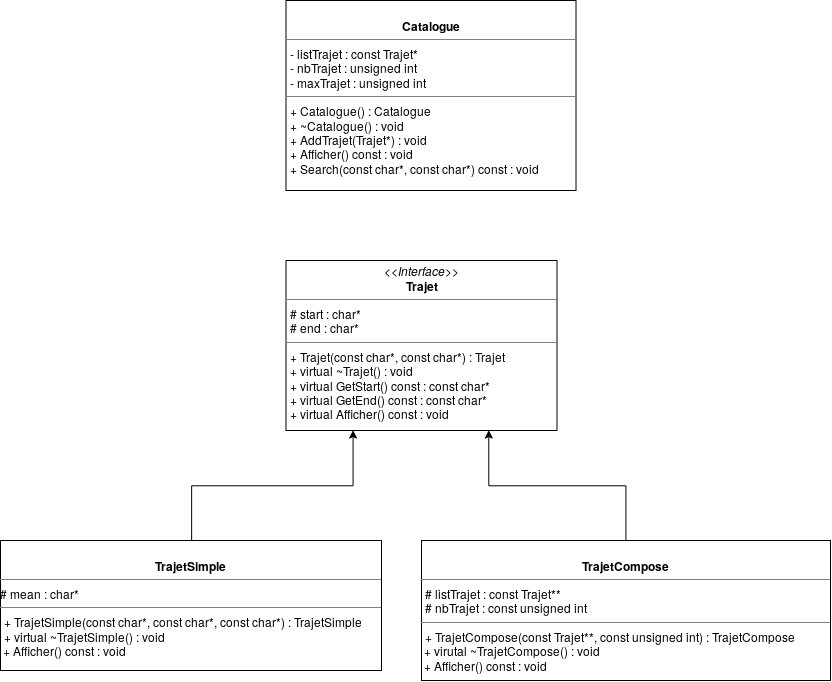

The diagram above was exported from draw.io. Its source (the exported page's mxGraphModel, read from the mxfile embedded in the PNG):
<mxGraphModel dx="1917" dy="859" grid="1" gridSize="10" guides="1" tooltips="1" connect="1" arrows="1" fold="1" page="1" pageScale="1" pageWidth="850" pageHeight="1100" background="#ffffff" math="0" shadow="0">
  <root>
    <mxCell id="0" />
    <mxCell id="1" parent="0" />
    <mxCell id="5d2195bd80daf111-18" value="&lt;p style=&quot;margin: 0px ; margin-top: 4px ; text-align: center&quot;&gt;&lt;i&gt;&amp;lt;&amp;lt;Interface&amp;gt;&amp;gt;&lt;/i&gt;&lt;br&gt;&lt;b&gt;Trajet&lt;/b&gt;&lt;/p&gt;&lt;hr size=&quot;1&quot;&gt;&lt;p style=&quot;margin: 0px ; margin-left: 4px&quot;&gt;# start : char*&lt;br&gt;# end : char*&lt;/p&gt;&lt;hr size=&quot;1&quot;&gt;&lt;p style=&quot;margin: 0px ; margin-left: 4px&quot;&gt;+ Trajet(const char*, const char*) : Trajet&lt;/p&gt;&lt;p style=&quot;margin: 0px ; margin-left: 4px&quot;&gt;+ virtual ~Trajet() : void&lt;br&gt;&lt;/p&gt;&lt;p style=&quot;margin: 0px ; margin-left: 4px&quot;&gt;+ virtual GetStart() const : const char*&lt;br&gt;+ virtual GetEnd() const : const char*&lt;/p&gt;&lt;p style=&quot;margin: 0px ; margin-left: 4px&quot;&gt;+ virtual Afficher() const : void&lt;br&gt;&lt;/p&gt;" style="verticalAlign=top;align=left;overflow=fill;fontSize=12;fontFamily=Helvetica;html=1;rounded=0;shadow=0;comic=0;labelBackgroundColor=none;strokeWidth=1" parent="1" vertex="1">
      <mxGeometry x="294.5" y="410" width="271" height="170" as="geometry" />
    </mxCell>
    <mxCell id="5Z9_neKVDGWBw3OVXmBw-6" value="" style="edgeStyle=orthogonalEdgeStyle;rounded=0;orthogonalLoop=1;jettySize=auto;html=1;entryX=0.25;entryY=1;entryDx=0;entryDy=0;" parent="1" source="5d2195bd80daf111-19" target="5d2195bd80daf111-18" edge="1">
      <mxGeometry relative="1" as="geometry">
        <mxPoint x="149" y="530" as="targetPoint" />
      </mxGeometry>
    </mxCell>
    <mxCell id="5d2195bd80daf111-19" value="&lt;p style=&quot;margin: 0px ; margin-top: 4px ; text-align: center&quot;&gt;&lt;br&gt;&lt;b&gt;TrajetSimple&lt;/b&gt;&lt;/p&gt;&lt;hr size=&quot;1&quot;&gt;&lt;div&gt;# mean : char*&lt;/div&gt;&lt;hr size=&quot;1&quot;&gt;&lt;div&gt;&lt;p style=&quot;margin: 0px ; margin-left: 4px&quot;&gt;+ TrajetSimple(const char*, const char*, const char*) : TrajetSimple&lt;/p&gt;&lt;p style=&quot;margin: 0px ; margin-left: 4px&quot;&gt;+ virtual ~TrajetSimple() : void&lt;/p&gt;&lt;/div&gt;&lt;div&gt;&amp;nbsp;+ Afficher() const : void&lt;/div&gt;&lt;div&gt;&lt;br&gt;&lt;/div&gt;&lt;div&gt;&lt;br&gt;&lt;/div&gt;&lt;div&gt;&lt;br&gt;&lt;/div&gt;&lt;div&gt;&lt;br&gt;&lt;/div&gt;&lt;div&gt;&lt;br&gt;&lt;/div&gt;&lt;div&gt;&lt;br&gt;&lt;/div&gt;&lt;div&gt;&lt;br&gt;&lt;/div&gt;&lt;div&gt;&lt;br&gt;&lt;/div&gt;&lt;div&gt;&lt;br&gt;&lt;/div&gt;&lt;div&gt;&lt;br&gt;&lt;/div&gt;&lt;div&gt;&lt;br&gt;&lt;/div&gt;&lt;div&gt;&lt;br&gt;&lt;/div&gt;&lt;hr size=&quot;1&quot;&gt;" style="verticalAlign=top;align=left;overflow=fill;fontSize=12;fontFamily=Helvetica;html=1;rounded=0;shadow=0;comic=0;labelBackgroundColor=none;strokeWidth=1" parent="1" vertex="1">
      <mxGeometry x="9" y="690" width="381" height="130" as="geometry" />
    </mxCell>
    <mxCell id="5Z9_neKVDGWBw3OVXmBw-7" style="edgeStyle=orthogonalEdgeStyle;rounded=0;orthogonalLoop=1;jettySize=auto;html=1;entryX=0.75;entryY=1;entryDx=0;entryDy=0;" parent="1" source="5d2195bd80daf111-20" target="5d2195bd80daf111-18" edge="1">
      <mxGeometry relative="1" as="geometry" />
    </mxCell>
    <mxCell id="5d2195bd80daf111-20" value="&lt;p style=&quot;margin: 0px ; margin-top: 4px ; text-align: center&quot;&gt;&lt;br&gt;&lt;b&gt;TrajetCompose&lt;/b&gt;&lt;/p&gt;&lt;hr size=&quot;1&quot;&gt;&lt;p style=&quot;margin: 0px ; margin-left: 4px&quot;&gt;# listTrajet : const Trajet**&lt;br&gt;&lt;/p&gt;&lt;p style=&quot;margin: 0px ; margin-left: 4px&quot;&gt;# nbTrajet : const unsigned int&lt;br&gt;&lt;/p&gt;&lt;hr size=&quot;1&quot;&gt;&lt;div&gt;&lt;p style=&quot;margin: 0px ; margin-left: 4px&quot;&gt;+ TrajetCompose(const Trajet**, const unsigned int) : TrajetCompose&lt;/p&gt;&lt;/div&gt;&lt;div&gt;&amp;nbsp;+ virutal ~TrajetCompose() : void &lt;br&gt;&lt;/div&gt;&lt;div&gt;&amp;nbsp;+ Afficher() const : void&lt;/div&gt;&lt;div&gt;&lt;br&gt;&lt;/div&gt;" style="verticalAlign=top;align=left;overflow=fill;fontSize=12;fontFamily=Helvetica;html=1;rounded=0;shadow=0;comic=0;labelBackgroundColor=none;strokeWidth=1" parent="1" vertex="1">
      <mxGeometry x="430" y="690" width="409" height="140" as="geometry" />
    </mxCell>
    <mxCell id="5Z9_neKVDGWBw3OVXmBw-11" value="&lt;p style=&quot;margin: 0px ; margin-top: 4px ; text-align: center&quot;&gt;&lt;br&gt;&lt;b&gt;Catalogue&lt;/b&gt;&lt;/p&gt;&lt;hr size=&quot;1&quot;&gt;&lt;p style=&quot;margin: 0px ; margin-left: 4px&quot;&gt;- listTrajet : const Trajet*&lt;/p&gt;&lt;p style=&quot;margin: 0px ; margin-left: 4px&quot;&gt;- nbTrajet : unsigned int&lt;br&gt;&lt;/p&gt;&lt;p style=&quot;margin: 0px ; margin-left: 4px&quot;&gt;- maxTrajet : unsigned int&lt;/p&gt;&lt;hr size=&quot;1&quot;&gt;&lt;p style=&quot;margin: 0px ; margin-left: 4px&quot;&gt;+ Catalogue() : Catalogue&lt;/p&gt;&lt;p style=&quot;margin: 0px ; margin-left: 4px&quot;&gt;+ ~Catalogue() : void&lt;/p&gt;&lt;p style=&quot;margin: 0px ; margin-left: 4px&quot;&gt;+ AddTrajet(Trajet*) : void&lt;br&gt;&lt;/p&gt;&lt;p style=&quot;margin: 0px ; margin-left: 4px&quot;&gt;+ Afficher() const : void&lt;/p&gt;&lt;p style=&quot;margin: 0px ; margin-left: 4px&quot;&gt;+ Search(const char*, const char*) const : void&lt;br&gt;&lt;/p&gt;" style="verticalAlign=top;align=left;overflow=fill;fontSize=12;fontFamily=Helvetica;html=1;rounded=0;shadow=0;comic=0;labelBackgroundColor=none;strokeWidth=1" parent="1" vertex="1">
      <mxGeometry x="294.5" y="150" width="290" height="190" as="geometry" />
    </mxCell>
  </root>
</mxGraphModel>